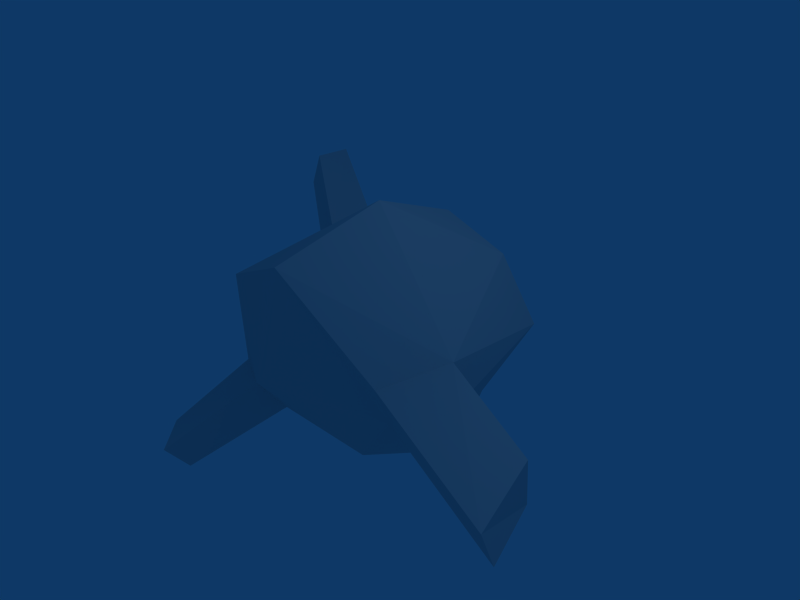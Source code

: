 # Source: smallmeat.blend  (saved by Blender 2.43.0; exported with 4.5.12 LTS)
import bpy
from mathutils import Matrix  # noqa: F401  (used for matrix-valued properties, if any)

bpy.ops.wm.read_factory_settings(use_empty=True)
scene = bpy.context.scene
scene.name = 'Scene'

# ---- collections
col_collection_1 = bpy.data.collections.new('Collection 1'); scene.collection.children.link(col_collection_1)

# ---- materials (node trees are filled in below, after node groups)
mat_material = bpy.data.materials.new('Material')
mat_material.alpha_threshold = 0.0
mat_material.roughness = 0.5
mat_material.line_color = (0.0, 0.0, 0.0, 1.0)

# ---- material node trees

# ---- world
world_world = bpy.data.worlds.new('World'); scene.world = world_world
world_world.color = (0.05656, 0.2208, 0.4)
world_world.use_sun_shadow = False
world_world.sun_shadow_jitter_overblur = 0.0
world_world.cycles.sampling_method = 'MANUAL'
world_world.cycles.sample_map_resolution = 256

# ---- cameras
cam_camera = bpy.data.cameras.new('Camera')
cam_camera.passepartout_alpha = 0.2
cam_camera.clip_end = 100.0
cam_camera.lens = 35.0
cam_camera.ortho_scale = 7.314
cam_camera.show_passepartout = False
cam_camera.show_safe_areas = True
cam_camera.dof.focus_distance = 0.0
cam_camera.dof.aperture_fstop = 128.0

# ---- lights
light_spot = bpy.data.lights.new('Spot', 'POINT')
light_spot.transmission_factor = 0.0
light_spot.cutoff_distance = 30.0
light_spot.energy = 100.0
light_spot.shadow_buffer_clip_start = 1.001
light_spot.shadow_soft_size = 1.0
light_spot.shadow_maximum_resolution = 0.006
light_spot.use_absolute_resolution = True
light_spot.cycles.use_multiple_importance_sampling = False

# ---- meshes
me_cube = bpy.data.meshes.new('Cube')
me_cube.from_pydata([(1.025, 1.198, -1.177), (1.019, -1.192, -1.111), (-0.8441, -1.253, -0.8101), (-1.255, 1.19, -1.199), (1.0, 1.564, 0.9658), (1.486, -1.344, 0.1878), (-1.0, -1.615, 1.017), (-1.307, 1.214, 0.7235), (1.539, 0.05575, -1.413), (-0.214, 1.198, -1.45), (1.501, 1.74, -0.04466), (-0.4671, -1.345, -0.9959), (1.554, -1.183, -0.34), (-1.598, -0.01619, -1.401), (-1.034, -1.55, -0.3512), (-1.486, 1.385, 0.1896), (1.882, -0.3961, 0.3576), (0.04637, 1.419, 1.422), (0.00305, -1.648, 1.44), (-1.58, 0.5246, 0.8991), (-0.2391, -0.03416, -1.683), (0.0854, 0.03416, 1.922), (1.866, -0.3226, -0.369), (-0.447, -1.808, -0.3715), (-1.883, 0.5588, 0.2692), (-0.06778, 2.245, -0.07079), (3.626, -1.075, -0.3847), (3.64, -1.139, 0.2537), (4.029, -2.1, -0.2843), (3.969, -2.241, 0.1794), (-3.212, 1.412, 1.11), (-2.956, 1.383, 1.643), (-3.261, 2.244, 1.136), (-3.11, 2.099, 1.588), (-1.131, -2.97, -1.26), (-1.437, -2.582, -1.107), (-1.146, -2.618, -1.735), (-1.293, -2.356, -1.456)], [], [(8, 1, 11, 20), (0, 8, 20, 9), (20, 11, 2, 13), (9, 20, 13, 3), (17, 7, 19, 21), (4, 17, 21, 16), (21, 19, 6, 18), (16, 21, 18, 5), (10, 4, 16, 22), (0, 10, 22, 8), (8, 22, 12, 1), (12, 5, 18, 23), (1, 12, 23, 11), (23, 18, 6, 14), (14, 6, 19, 24), (2, 14, 24, 13), (13, 24, 15, 3), (10, 0, 9, 25), (4, 10, 25, 17), (25, 9, 3, 15), (17, 25, 15, 7), (12, 22, 26, 28), (22, 16, 27, 26), (16, 5, 29, 27), (5, 12, 28, 29), (26, 27, 29, 28), (15, 24, 30, 32), (24, 19, 31, 30), (19, 7, 33, 31), (7, 15, 32, 33), (30, 31, 33, 32), (23, 14, 35, 34), (11, 23, 34, 36), (14, 2, 37, 35), (2, 11, 36, 37), (34, 35, 37, 36)])
_uv = me_cube.uv_layers.new(name='UVTex')
_uv.uv.foreach_set('vector', [0.3425, 0.1455, 0.2563, 0.3106, 0.3075, 0.393, 0.3785, 0.3431, 0.4833, 0.1986, 0.3425, 0.1455, 0.3785, 0.3431, 0.4632, 0.3339, 0.3785, 0.3431, 0.3075, 0.393, 0.3184, 0.4148, 0.3931, 0.4208, 0.4632, 0.3339, 0.3785, 0.3431, 0.3931, 0.4208, 0.4639, 0.4059, 0.8011, 0.227, 0.9373, 0.2238, 0.9582, 0.1596, 0.791, 0.09675, 0.7448, 0.2668, 0.8011, 0.227, 0.791, 0.09675, 0.6594, 0.01565, 0.1534, 0.6214, 0.3843, 0.6167, 0.2609, 0.4917, 0.2075, 0.4806, 0.02202, 0.3752, 0.1534, 0.6214, 0.2075, 0.4806, 0.1316, 0.3407, 0.6223, 0.1881, 0.7448, 0.2668, 0.6594, 0.01565, 0.5575, 0.03614, 0.4833, 0.1986, 0.6223, 0.1881, 0.5575, 0.03614, 0.3425, 0.1455, 0.3425, 0.1455, 0.1771, 0.1867, 0.1637, 0.297, 0.2563, 0.3106, 0.1637, 0.297, 0.1316, 0.3407, 0.2075, 0.4806, 0.2742, 0.4201, 0.2563, 0.3106, 0.1637, 0.297, 0.2742, 0.4201, 0.3075, 0.393, 0.2742, 0.4201, 0.2075, 0.4806, 0.2609, 0.4917, 0.3012, 0.441, 0.3012, 0.441, 0.2609, 0.4917, 0.3843, 0.6167, 0.4442, 0.5728, 0.3184, 0.4148, 0.3012, 0.441, 0.4442, 0.5728, 0.3931, 0.4208, 0.3931, 0.4208, 0.4442, 0.5728, 0.5429, 0.513, 0.4639, 0.4059, 0.6223, 0.1881, 0.4833, 0.1986, 0.4632, 0.3339, 0.5907, 0.3524, 0.7448, 0.2668, 0.6223, 0.1881, 0.5907, 0.3524, 0.7506, 0.4124, 0.5907, 0.3524, 0.4632, 0.3339, 0.4639, 0.4059, 0.5429, 0.513, 0.7506, 0.4124, 0.5907, 0.3524, 0.5429, 0.513, 0.6105, 0.5323, 0.399, 0.8364, 0.4075, 0.7797, 0.1251, 0.7582, 0.01134, 0.7879, 0.4075, 0.7797, 0.4105, 0.6877, 0.1278, 0.6774, 0.1251, 0.7582, 0.4105, 0.6877, 0.4055, 0.7786, 0.01707, 0.7372, 0.1278, 0.6774, 0.4055, 0.7786, 0.399, 0.8364, 0.01134, 0.7879, 0.01707, 0.7372, 0.1251, 0.7582, 0.1278, 0.6774, 0.01707, 0.7372, 0.01134, 0.7879, 0.874, 0.6746, 0.8911, 0.7759, 0.5682, 0.7766, 0.4828, 0.7165, 0.8911, 0.7759, 0.8841, 0.6716, 0.5623, 0.6884, 0.5682, 0.7766, 0.8841, 0.6716, 0.8709, 0.6063, 0.4801, 0.6588, 0.5623, 0.6884, 0.8709, 0.6063, 0.874, 0.6746, 0.4828, 0.7165, 0.4801, 0.6588, 0.5682, 0.7766, 0.5623, 0.6884, 0.4801, 0.6588, 0.4828, 0.7165, 0.4961, 0.8884, 0.4965, 0.7989, 0.7978, 0.8085, 0.8581, 0.8673, 0.4994, 0.9959, 0.4961, 0.8884, 0.8581, 0.8673, 0.8605, 0.9491, 0.4965, 0.7989, 0.4899, 0.9098, 0.7927, 0.8929, 0.7978, 0.8085, 0.4899, 0.9098, 0.4994, 0.9959, 0.8605, 0.9491, 0.7927, 0.8929, 0.8581, 0.8673, 0.7978, 0.8085, 0.7927, 0.8929, 0.8605, 0.9491])
me_cube.materials.append(mat_material)
me_cube.use_remesh_preserve_volume = False
me_cube.use_remesh_preserve_attributes = False
me_cube.use_mirror_vertex_groups = False
me_cube.update()

# ---- objects
ob_cube = bpy.data.objects.new('Cube', me_cube)
ob_lamp = bpy.data.objects.new('Lamp', light_spot)
ob_camera = bpy.data.objects.new('Camera', cam_camera)

# ---- transforms, parenting, visibility, modifiers, constraints
ob_cube.location = (0.0, 0.0, 0.0)
ob_cube.lock_rotations_4d = False
ob_cube.empty_display_type = 'ARROWS'
ob_cube.color = (0.0, 0.0, 0.0, 1.0)
ob_cube.lineart.crease_threshold = 0.0
ob_lamp.location = (4.076, 1.005, 5.904)
ob_lamp.rotation_euler = (0.6503, 0.05522, 1.866)
ob_lamp.lock_rotations_4d = False
ob_lamp.empty_display_type = 'ARROWS'
ob_lamp.color = (0.0, 0.0, 0.0, 0.0)
ob_lamp.lineart.crease_threshold = 0.0
ob_camera.location = (7.481, -6.508, 5.344)
ob_camera.rotation_euler = (1.109, 0.01082, 0.8149)
ob_camera.lock_rotations_4d = False
ob_camera.empty_display_type = 'ARROWS'
ob_camera.color = (0.0, 0.0, 0.0, 0.0)
ob_camera.display_type = 'WIRE'
ob_camera.lineart.crease_threshold = 0.0

# ---- collection membership
col_collection_1.objects.link(ob_cube)
col_collection_1.objects.link(ob_lamp)
col_collection_1.objects.link(ob_camera)

# ---- scene / render settings (as saved in the file)
scene.camera = ob_camera
scene.frame_start = 1; scene.frame_end = 250; scene.frame_set(1)
scene.render.engine = 'BLENDER_EEVEE_NEXT'
scene.render.image_settings.file_format = 'JPEG'
scene.render.image_settings.color_mode = 'RGB'
scene.render.image_settings.compression = 90
scene.render.resolution_x = 800
scene.render.resolution_y = 600
scene.render.pixel_aspect_x = 100.0
scene.render.pixel_aspect_y = 100.0
scene.render.fps = 25
scene.render.dither_intensity = 0.0
scene.render.use_compositing = False
scene.render.use_sequencer = False
scene.render.bake_margin = 2
scene.render.bake_bias = 0.0
scene.render.use_stamp_time = False
scene.render.use_stamp_date = False
scene.render.use_stamp_frame = False
scene.render.use_stamp_camera = False
scene.render.use_stamp_scene = False
scene.render.use_stamp_filename = False
scene.render.use_stamp_render_time = False
scene.render.stamp_font_size = 0
scene.cycles.use_denoising = False
scene.cycles.samples = 10
scene.cycles.sampling_pattern = 'TABULATED_SOBOL'
scene.cycles.light_sampling_threshold = 0.0
scene.cycles.use_adaptive_sampling = False
scene.cycles.use_light_tree = False
scene.cycles.blur_glossy = 0.0
scene.cycles.volume_bounces = 1
scene.cycles.pixel_filter_type = 'GAUSSIAN'
scene.cycles.sample_clamp_indirect = 0.0
scene.view_settings.view_transform = 'Raw'
bpy.context.view_layer.update()
